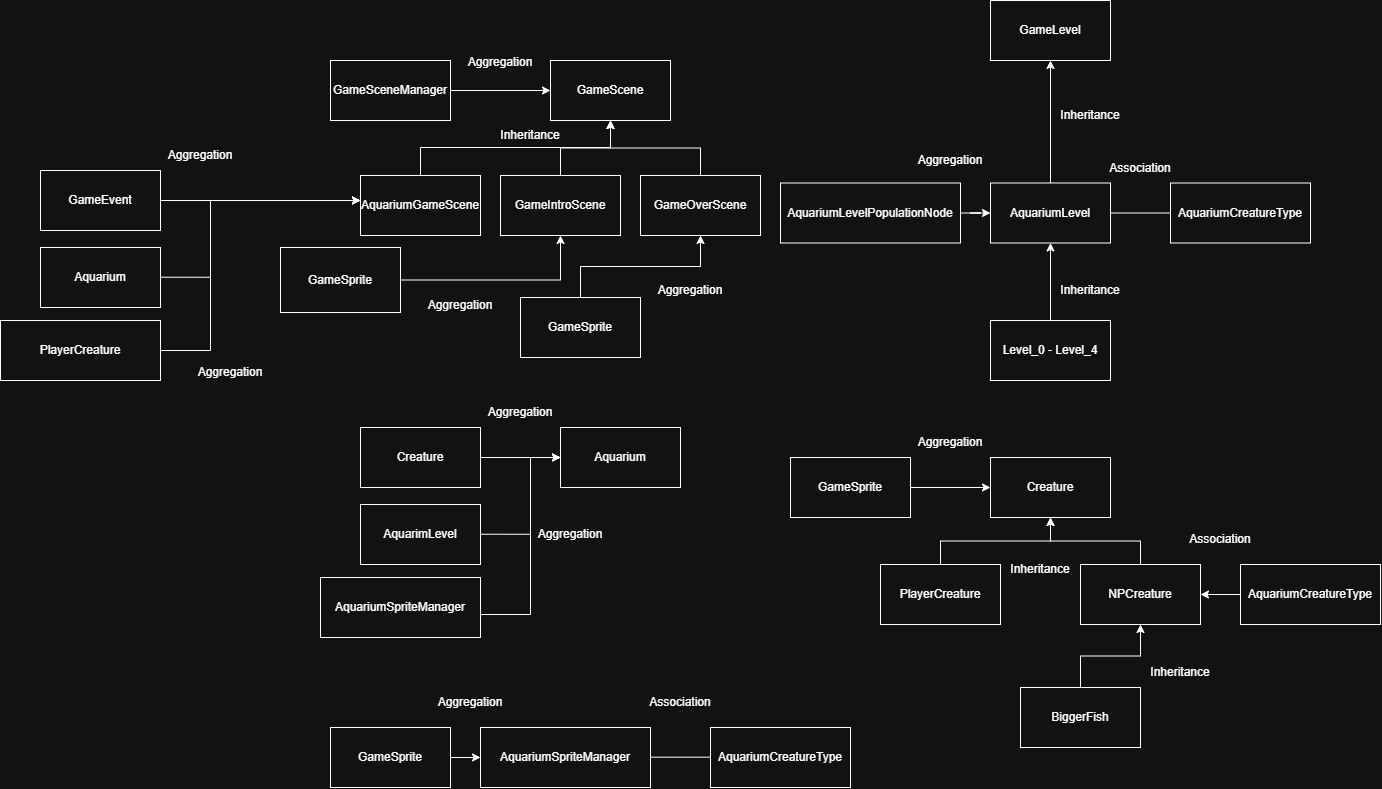

The diagram above was exported from draw.io. Its source (the exported page's mxGraphModel, read from the mxfile embedded in the PNG):
<mxGraphModel dx="1960" dy="1940" grid="1" gridSize="10" guides="1" tooltips="1" connect="1" arrows="1" fold="1" page="1" pageScale="1" pageWidth="1400" pageHeight="850" math="0" shadow="0">
  <root>
    <mxCell id="0" />
    <mxCell id="1" parent="0" />
    <mxCell id="FEfYby3n2whuPbEl0OEt-3" value="" style="edgeStyle=orthogonalEdgeStyle;rounded=0;orthogonalLoop=1;jettySize=auto;html=1;" edge="1" parent="1" source="FEfYby3n2whuPbEl0OEt-2" target="PrtOgCaZjGoSK6JZVjuC-31">
      <mxGeometry relative="1" as="geometry" />
    </mxCell>
    <mxCell id="KwP6kvsa3Xy5zm59tp5B-3" value="" style="edgeStyle=orthogonalEdgeStyle;rounded=0;orthogonalLoop=1;jettySize=auto;html=1;" parent="1" source="KwP6kvsa3Xy5zm59tp5B-1" target="KwP6kvsa3Xy5zm59tp5B-2" edge="1">
      <mxGeometry relative="1" as="geometry" />
    </mxCell>
    <mxCell id="KwP6kvsa3Xy5zm59tp5B-1" value="AquariumLevel" style="rounded=0;whiteSpace=wrap;html=1;" parent="1" vertex="1">
      <mxGeometry x="1000" y="192.5" width="120" height="60" as="geometry" />
    </mxCell>
    <mxCell id="KwP6kvsa3Xy5zm59tp5B-2" value="GameLevel" style="rounded=0;whiteSpace=wrap;html=1;" parent="1" vertex="1">
      <mxGeometry x="1000" y="10" width="120" height="60" as="geometry" />
    </mxCell>
    <mxCell id="kHwWiwFQxXPoiLlVa429-1" value="Inheritance" style="text;html=1;whiteSpace=wrap;strokeColor=none;fillColor=none;align=center;verticalAlign=middle;rounded=0;" parent="1" vertex="1">
      <mxGeometry x="1070" y="110" width="60" height="30" as="geometry" />
    </mxCell>
    <mxCell id="kHwWiwFQxXPoiLlVa429-3" value="" style="edgeStyle=orthogonalEdgeStyle;rounded=0;orthogonalLoop=1;jettySize=auto;html=1;" parent="1" source="kHwWiwFQxXPoiLlVa429-2" target="KwP6kvsa3Xy5zm59tp5B-1" edge="1">
      <mxGeometry relative="1" as="geometry" />
    </mxCell>
    <mxCell id="kHwWiwFQxXPoiLlVa429-2" value="Level_0 - Level_4" style="rounded=0;whiteSpace=wrap;html=1;" parent="1" vertex="1">
      <mxGeometry x="1000" y="330" width="120" height="60" as="geometry" />
    </mxCell>
    <mxCell id="kHwWiwFQxXPoiLlVa429-9" value="Inheritance" style="text;html=1;whiteSpace=wrap;strokeColor=none;fillColor=none;align=center;verticalAlign=middle;rounded=0;" parent="1" vertex="1">
      <mxGeometry x="1070" y="285" width="60" height="30" as="geometry" />
    </mxCell>
    <mxCell id="kHwWiwFQxXPoiLlVa429-22" style="edgeStyle=orthogonalEdgeStyle;rounded=0;orthogonalLoop=1;jettySize=auto;html=1;exitX=1;exitY=0.5;exitDx=0;exitDy=0;" parent="1" source="LPXRHG6kteKOEkyw7UNl-12" target="KwP6kvsa3Xy5zm59tp5B-1" edge="1">
      <mxGeometry relative="1" as="geometry">
        <mxPoint x="950" y="260" as="sourcePoint" />
      </mxGeometry>
    </mxCell>
    <mxCell id="kHwWiwFQxXPoiLlVa429-23" value="Aggregation" style="text;html=1;whiteSpace=wrap;strokeColor=none;fillColor=none;align=center;verticalAlign=middle;rounded=0;" parent="1" vertex="1">
      <mxGeometry x="930" y="155" width="60" height="30" as="geometry" />
    </mxCell>
    <mxCell id="PrtOgCaZjGoSK6JZVjuC-22" value="" style="edgeStyle=orthogonalEdgeStyle;rounded=0;orthogonalLoop=1;jettySize=auto;html=1;" parent="1" source="PrtOgCaZjGoSK6JZVjuC-21" target="PrtOgCaZjGoSK6JZVjuC-1" edge="1">
      <mxGeometry relative="1" as="geometry" />
    </mxCell>
    <mxCell id="PrtOgCaZjGoSK6JZVjuC-1" value="Creature" style="rounded=0;whiteSpace=wrap;html=1;" parent="1" vertex="1">
      <mxGeometry x="1000" y="467" width="120" height="60" as="geometry" />
    </mxCell>
    <mxCell id="PrtOgCaZjGoSK6JZVjuC-3" value="" style="edgeStyle=orthogonalEdgeStyle;rounded=0;orthogonalLoop=1;jettySize=auto;html=1;" parent="1" source="PrtOgCaZjGoSK6JZVjuC-2" target="PrtOgCaZjGoSK6JZVjuC-1" edge="1">
      <mxGeometry relative="1" as="geometry" />
    </mxCell>
    <mxCell id="PrtOgCaZjGoSK6JZVjuC-2" value="PlayerCreature" style="rounded=0;whiteSpace=wrap;html=1;" parent="1" vertex="1">
      <mxGeometry x="890" y="574" width="120" height="60" as="geometry" />
    </mxCell>
    <mxCell id="FEfYby3n2whuPbEl0OEt-8" value="" style="edgeStyle=orthogonalEdgeStyle;rounded=0;orthogonalLoop=1;jettySize=auto;html=1;" edge="1" parent="1" source="PrtOgCaZjGoSK6JZVjuC-5" target="PrtOgCaZjGoSK6JZVjuC-1">
      <mxGeometry relative="1" as="geometry" />
    </mxCell>
    <mxCell id="FEfYby3n2whuPbEl0OEt-10" value="" style="edgeStyle=orthogonalEdgeStyle;rounded=0;orthogonalLoop=1;jettySize=auto;html=1;" edge="1" parent="1" source="FEfYby3n2whuPbEl0OEt-9" target="PrtOgCaZjGoSK6JZVjuC-5">
      <mxGeometry relative="1" as="geometry" />
    </mxCell>
    <mxCell id="PrtOgCaZjGoSK6JZVjuC-5" value="NPCreature" style="rounded=0;whiteSpace=wrap;html=1;" parent="1" vertex="1">
      <mxGeometry x="1090" y="574" width="120" height="60" as="geometry" />
    </mxCell>
    <mxCell id="PrtOgCaZjGoSK6JZVjuC-7" value="Inheritance" style="text;html=1;whiteSpace=wrap;strokeColor=none;fillColor=none;align=center;verticalAlign=middle;rounded=0;" parent="1" vertex="1">
      <mxGeometry x="1020" y="564" width="60" height="30" as="geometry" />
    </mxCell>
    <mxCell id="PrtOgCaZjGoSK6JZVjuC-21" value="GameSprite" style="whiteSpace=wrap;html=1;rounded=0;" parent="1" vertex="1">
      <mxGeometry x="800" y="467" width="120" height="60" as="geometry" />
    </mxCell>
    <mxCell id="PrtOgCaZjGoSK6JZVjuC-23" value="Aggregation" style="text;html=1;whiteSpace=wrap;strokeColor=none;fillColor=none;align=center;verticalAlign=middle;rounded=0;" parent="1" vertex="1">
      <mxGeometry x="930" y="437" width="60" height="30" as="geometry" />
    </mxCell>
    <mxCell id="PrtOgCaZjGoSK6JZVjuC-24" value="GameScene" style="rounded=0;whiteSpace=wrap;html=1;" parent="1" vertex="1">
      <mxGeometry x="560" y="70" width="120" height="60" as="geometry" />
    </mxCell>
    <mxCell id="PrtOgCaZjGoSK6JZVjuC-26" value="" style="edgeStyle=orthogonalEdgeStyle;rounded=0;orthogonalLoop=1;jettySize=auto;html=1;" parent="1" source="PrtOgCaZjGoSK6JZVjuC-25" target="PrtOgCaZjGoSK6JZVjuC-24" edge="1">
      <mxGeometry relative="1" as="geometry" />
    </mxCell>
    <mxCell id="PrtOgCaZjGoSK6JZVjuC-29" value="" style="edgeStyle=orthogonalEdgeStyle;rounded=0;orthogonalLoop=1;jettySize=auto;html=1;" parent="1" source="PrtOgCaZjGoSK6JZVjuC-28" target="PrtOgCaZjGoSK6JZVjuC-25" edge="1">
      <mxGeometry relative="1" as="geometry" />
    </mxCell>
    <mxCell id="PrtOgCaZjGoSK6JZVjuC-25" value="GameIntroScene" style="rounded=0;whiteSpace=wrap;html=1;" parent="1" vertex="1">
      <mxGeometry x="510" y="185" width="120" height="60" as="geometry" />
    </mxCell>
    <mxCell id="PrtOgCaZjGoSK6JZVjuC-27" value="Inheritance" style="text;html=1;whiteSpace=wrap;strokeColor=none;fillColor=none;align=center;verticalAlign=middle;rounded=0;" parent="1" vertex="1">
      <mxGeometry x="510" y="130" width="60" height="30" as="geometry" />
    </mxCell>
    <mxCell id="PrtOgCaZjGoSK6JZVjuC-28" value="GameSprite" style="whiteSpace=wrap;html=1;rounded=0;" parent="1" vertex="1">
      <mxGeometry x="290" y="257" width="120" height="65" as="geometry" />
    </mxCell>
    <mxCell id="FEfYby3n2whuPbEl0OEt-1" value="" style="edgeStyle=orthogonalEdgeStyle;rounded=0;orthogonalLoop=1;jettySize=auto;html=1;" edge="1" parent="1" source="PrtOgCaZjGoSK6JZVjuC-31" target="PrtOgCaZjGoSK6JZVjuC-24">
      <mxGeometry relative="1" as="geometry" />
    </mxCell>
    <mxCell id="PrtOgCaZjGoSK6JZVjuC-31" value="GameOverScene" style="rounded=0;whiteSpace=wrap;html=1;" parent="1" vertex="1">
      <mxGeometry x="650" y="185" width="120" height="60" as="geometry" />
    </mxCell>
    <mxCell id="PrtOgCaZjGoSK6JZVjuC-57" value="" style="edgeStyle=orthogonalEdgeStyle;rounded=0;orthogonalLoop=1;jettySize=auto;html=1;" parent="1" source="PrtOgCaZjGoSK6JZVjuC-36" target="PrtOgCaZjGoSK6JZVjuC-24" edge="1">
      <mxGeometry relative="1" as="geometry" />
    </mxCell>
    <mxCell id="PrtOgCaZjGoSK6JZVjuC-36" value="GameSceneManager" style="rounded=0;whiteSpace=wrap;html=1;" parent="1" vertex="1">
      <mxGeometry x="340" y="70" width="120" height="60" as="geometry" />
    </mxCell>
    <mxCell id="PrtOgCaZjGoSK6JZVjuC-58" value="Aggregation" style="text;html=1;whiteSpace=wrap;strokeColor=none;fillColor=none;align=center;verticalAlign=middle;rounded=0;" parent="1" vertex="1">
      <mxGeometry x="480" y="57" width="60" height="30" as="geometry" />
    </mxCell>
    <mxCell id="LPXRHG6kteKOEkyw7UNl-3" value="" style="edgeStyle=orthogonalEdgeStyle;rounded=0;orthogonalLoop=1;jettySize=auto;html=1;" parent="1" source="LPXRHG6kteKOEkyw7UNl-2" target="PrtOgCaZjGoSK6JZVjuC-5" edge="1">
      <mxGeometry relative="1" as="geometry" />
    </mxCell>
    <mxCell id="LPXRHG6kteKOEkyw7UNl-2" value="BiggerFish" style="rounded=0;whiteSpace=wrap;html=1;" parent="1" vertex="1">
      <mxGeometry x="1030" y="697" width="120" height="60" as="geometry" />
    </mxCell>
    <mxCell id="LPXRHG6kteKOEkyw7UNl-4" value="Inheritance" style="text;html=1;whiteSpace=wrap;strokeColor=none;fillColor=none;align=center;verticalAlign=middle;rounded=0;" parent="1" vertex="1">
      <mxGeometry x="1160" y="667" width="60" height="30" as="geometry" />
    </mxCell>
    <mxCell id="LPXRHG6kteKOEkyw7UNl-11" value="Association" style="text;html=1;whiteSpace=wrap;strokeColor=none;fillColor=none;align=center;verticalAlign=middle;rounded=0;" parent="1" vertex="1">
      <mxGeometry x="1120" y="162.5" width="60" height="30" as="geometry" />
    </mxCell>
    <mxCell id="LPXRHG6kteKOEkyw7UNl-12" value="AquariumLevelPopulationNode" style="rounded=0;whiteSpace=wrap;html=1;" parent="1" vertex="1">
      <mxGeometry x="790" y="192.5" width="180" height="60" as="geometry" />
    </mxCell>
    <mxCell id="LPXRHG6kteKOEkyw7UNl-13" value="AquariumCreatureType" style="rounded=0;whiteSpace=wrap;html=1;" parent="1" vertex="1">
      <mxGeometry x="1180" y="192.5" width="140" height="60" as="geometry" />
    </mxCell>
    <mxCell id="LPXRHG6kteKOEkyw7UNl-14" value="" style="endArrow=none;html=1;rounded=0;exitX=1;exitY=0.5;exitDx=0;exitDy=0;entryX=0;entryY=0.5;entryDx=0;entryDy=0;" parent="1" source="KwP6kvsa3Xy5zm59tp5B-1" target="LPXRHG6kteKOEkyw7UNl-13" edge="1">
      <mxGeometry width="50" height="50" relative="1" as="geometry">
        <mxPoint x="1120" y="285.5" as="sourcePoint" />
        <mxPoint x="1180" y="277.5" as="targetPoint" />
      </mxGeometry>
    </mxCell>
    <mxCell id="LPXRHG6kteKOEkyw7UNl-22" value="" style="edgeStyle=orthogonalEdgeStyle;rounded=0;orthogonalLoop=1;jettySize=auto;html=1;" parent="1" source="LPXRHG6kteKOEkyw7UNl-21" target="LPXRHG6kteKOEkyw7UNl-20" edge="1">
      <mxGeometry relative="1" as="geometry" />
    </mxCell>
    <mxCell id="LPXRHG6kteKOEkyw7UNl-20" value="Aquarium" style="rounded=0;whiteSpace=wrap;html=1;" parent="1" vertex="1">
      <mxGeometry x="570" y="437" width="120" height="60" as="geometry" />
    </mxCell>
    <mxCell id="LPXRHG6kteKOEkyw7UNl-21" value="Creature" style="whiteSpace=wrap;html=1;rounded=0;" parent="1" vertex="1">
      <mxGeometry x="370" y="437" width="120" height="60" as="geometry" />
    </mxCell>
    <mxCell id="LPXRHG6kteKOEkyw7UNl-24" value="AquarimLevel" style="whiteSpace=wrap;html=1;rounded=0;" parent="1" vertex="1">
      <mxGeometry x="370" y="514" width="120" height="60" as="geometry" />
    </mxCell>
    <mxCell id="LPXRHG6kteKOEkyw7UNl-25" value="" style="edgeStyle=orthogonalEdgeStyle;rounded=0;orthogonalLoop=1;jettySize=auto;html=1;exitX=0;exitY=0.5;exitDx=0;exitDy=0;entryX=0;entryY=0.5;entryDx=0;entryDy=0;" parent="1" edge="1" target="LPXRHG6kteKOEkyw7UNl-20">
      <mxGeometry relative="1" as="geometry">
        <mxPoint x="490" y="543.72" as="sourcePoint" />
        <mxPoint x="570" y="543.72" as="targetPoint" />
        <Array as="points">
          <mxPoint x="540" y="544" />
          <mxPoint x="540" y="467" />
        </Array>
      </mxGeometry>
    </mxCell>
    <mxCell id="LPXRHG6kteKOEkyw7UNl-26" value="AquariumSpriteManager" style="whiteSpace=wrap;html=1;rounded=0;" parent="1" vertex="1">
      <mxGeometry x="330" y="587" width="160" height="60" as="geometry" />
    </mxCell>
    <mxCell id="LPXRHG6kteKOEkyw7UNl-27" value="" style="edgeStyle=orthogonalEdgeStyle;rounded=0;orthogonalLoop=1;jettySize=auto;html=1;entryX=0;entryY=0.5;entryDx=0;entryDy=0;exitX=1;exitY=0.617;exitDx=0;exitDy=0;exitPerimeter=0;" parent="1" target="LPXRHG6kteKOEkyw7UNl-20" edge="1" source="LPXRHG6kteKOEkyw7UNl-26">
      <mxGeometry relative="1" as="geometry">
        <mxPoint x="510" y="618.72" as="sourcePoint" />
        <mxPoint x="540" y="474" as="targetPoint" />
        <Array as="points">
          <mxPoint x="540" y="624" />
          <mxPoint x="540" y="467" />
        </Array>
      </mxGeometry>
    </mxCell>
    <mxCell id="LPXRHG6kteKOEkyw7UNl-28" value="Aggregation" style="text;html=1;whiteSpace=wrap;strokeColor=none;fillColor=none;align=center;verticalAlign=middle;rounded=0;" parent="1" vertex="1">
      <mxGeometry x="500" y="407" width="60" height="30" as="geometry" />
    </mxCell>
    <mxCell id="LPXRHG6kteKOEkyw7UNl-29" value="Aggregation" style="text;html=1;whiteSpace=wrap;strokeColor=none;fillColor=none;align=center;verticalAlign=middle;rounded=0;" parent="1" vertex="1">
      <mxGeometry x="440" y="300" width="60" height="30" as="geometry" />
    </mxCell>
    <mxCell id="LPXRHG6kteKOEkyw7UNl-30" value="Aggregation" style="text;html=1;whiteSpace=wrap;strokeColor=none;fillColor=none;align=center;verticalAlign=middle;rounded=0;" parent="1" vertex="1">
      <mxGeometry x="550" y="529" width="60" height="30" as="geometry" />
    </mxCell>
    <mxCell id="LPXRHG6kteKOEkyw7UNl-33" value="" style="edgeStyle=orthogonalEdgeStyle;rounded=0;orthogonalLoop=1;jettySize=auto;html=1;" parent="1" source="LPXRHG6kteKOEkyw7UNl-32" target="LPXRHG6kteKOEkyw7UNl-31" edge="1">
      <mxGeometry relative="1" as="geometry" />
    </mxCell>
    <mxCell id="LPXRHG6kteKOEkyw7UNl-31" value="AquariumSpriteManager" style="rounded=0;whiteSpace=wrap;html=1;" parent="1" vertex="1">
      <mxGeometry x="490" y="737" width="170" height="60" as="geometry" />
    </mxCell>
    <mxCell id="LPXRHG6kteKOEkyw7UNl-32" value="GameSprite" style="whiteSpace=wrap;html=1;rounded=0;" parent="1" vertex="1">
      <mxGeometry x="340" y="737" width="120" height="60" as="geometry" />
    </mxCell>
    <mxCell id="LPXRHG6kteKOEkyw7UNl-34" value="Aggregation" style="text;html=1;whiteSpace=wrap;strokeColor=none;fillColor=none;align=center;verticalAlign=middle;rounded=0;" parent="1" vertex="1">
      <mxGeometry x="450" y="697" width="60" height="30" as="geometry" />
    </mxCell>
    <mxCell id="LPXRHG6kteKOEkyw7UNl-35" value="" style="endArrow=none;html=1;rounded=0;exitX=1;exitY=0.5;exitDx=0;exitDy=0;entryX=0;entryY=0.5;entryDx=0;entryDy=0;" parent="1" edge="1">
      <mxGeometry width="50" height="50" relative="1" as="geometry">
        <mxPoint x="660" y="766.67" as="sourcePoint" />
        <mxPoint x="720" y="766.67" as="targetPoint" />
      </mxGeometry>
    </mxCell>
    <mxCell id="LPXRHG6kteKOEkyw7UNl-36" value="AquariumCreatureType" style="rounded=0;whiteSpace=wrap;html=1;" parent="1" vertex="1">
      <mxGeometry x="720" y="737" width="140" height="60" as="geometry" />
    </mxCell>
    <mxCell id="LPXRHG6kteKOEkyw7UNl-37" value="Association" style="text;html=1;whiteSpace=wrap;strokeColor=none;fillColor=none;align=center;verticalAlign=middle;rounded=0;" parent="1" vertex="1">
      <mxGeometry x="660" y="697" width="60" height="30" as="geometry" />
    </mxCell>
    <mxCell id="FEfYby3n2whuPbEl0OEt-2" value="GameSprite" style="whiteSpace=wrap;html=1;rounded=0;" vertex="1" parent="1">
      <mxGeometry x="530" y="307" width="120" height="60" as="geometry" />
    </mxCell>
    <mxCell id="FEfYby3n2whuPbEl0OEt-4" value="Aggregation" style="text;html=1;whiteSpace=wrap;strokeColor=none;fillColor=none;align=center;verticalAlign=middle;rounded=0;" vertex="1" parent="1">
      <mxGeometry x="670" y="285" width="60" height="30" as="geometry" />
    </mxCell>
    <mxCell id="FEfYby3n2whuPbEl0OEt-9" value="AquariumCreatureType" style="whiteSpace=wrap;html=1;rounded=0;" vertex="1" parent="1">
      <mxGeometry x="1250" y="574" width="140" height="60" as="geometry" />
    </mxCell>
    <mxCell id="FEfYby3n2whuPbEl0OEt-11" value="Association" style="text;html=1;whiteSpace=wrap;strokeColor=none;fillColor=none;align=center;verticalAlign=middle;rounded=0;" vertex="1" parent="1">
      <mxGeometry x="1200" y="534" width="60" height="30" as="geometry" />
    </mxCell>
    <mxCell id="FEfYby3n2whuPbEl0OEt-13" value="" style="edgeStyle=orthogonalEdgeStyle;rounded=0;orthogonalLoop=1;jettySize=auto;html=1;entryX=0.5;entryY=1;entryDx=0;entryDy=0;" edge="1" parent="1" source="FEfYby3n2whuPbEl0OEt-12" target="PrtOgCaZjGoSK6JZVjuC-24">
      <mxGeometry relative="1" as="geometry">
        <Array as="points">
          <mxPoint x="430" y="157" />
          <mxPoint x="620" y="157" />
        </Array>
      </mxGeometry>
    </mxCell>
    <mxCell id="FEfYby3n2whuPbEl0OEt-12" value="AquariumGameScene" style="rounded=0;whiteSpace=wrap;html=1;" vertex="1" parent="1">
      <mxGeometry x="370" y="185" width="120" height="60" as="geometry" />
    </mxCell>
    <mxCell id="FEfYby3n2whuPbEl0OEt-14" value="" style="edgeStyle=orthogonalEdgeStyle;rounded=0;orthogonalLoop=1;jettySize=auto;html=1;" edge="1" parent="1" source="FEfYby3n2whuPbEl0OEt-15">
      <mxGeometry relative="1" as="geometry">
        <mxPoint x="370" y="210" as="targetPoint" />
      </mxGeometry>
    </mxCell>
    <mxCell id="FEfYby3n2whuPbEl0OEt-15" value="GameEvent" style="whiteSpace=wrap;html=1;rounded=0;" vertex="1" parent="1">
      <mxGeometry x="50" y="180" width="120" height="60" as="geometry" />
    </mxCell>
    <mxCell id="FEfYby3n2whuPbEl0OEt-16" value="Aquarium" style="whiteSpace=wrap;html=1;rounded=0;" vertex="1" parent="1">
      <mxGeometry x="50" y="257" width="120" height="60" as="geometry" />
    </mxCell>
    <mxCell id="FEfYby3n2whuPbEl0OEt-17" value="" style="edgeStyle=orthogonalEdgeStyle;rounded=0;orthogonalLoop=1;jettySize=auto;html=1;exitX=0;exitY=0.5;exitDx=0;exitDy=0;entryX=0;entryY=0.417;entryDx=0;entryDy=0;entryPerimeter=0;" edge="1" parent="1" target="FEfYby3n2whuPbEl0OEt-12">
      <mxGeometry relative="1" as="geometry">
        <mxPoint x="170" y="286.72" as="sourcePoint" />
        <mxPoint x="250" y="210" as="targetPoint" />
        <Array as="points">
          <mxPoint x="220" y="287" />
          <mxPoint x="220" y="210" />
        </Array>
      </mxGeometry>
    </mxCell>
    <mxCell id="FEfYby3n2whuPbEl0OEt-22" style="edgeStyle=orthogonalEdgeStyle;rounded=0;orthogonalLoop=1;jettySize=auto;html=1;" edge="1" parent="1" source="FEfYby3n2whuPbEl0OEt-18">
      <mxGeometry relative="1" as="geometry">
        <mxPoint x="370" y="210" as="targetPoint" />
        <Array as="points">
          <mxPoint x="220" y="360" />
          <mxPoint x="220" y="210" />
        </Array>
      </mxGeometry>
    </mxCell>
    <mxCell id="FEfYby3n2whuPbEl0OEt-18" value="PlayerCreature" style="whiteSpace=wrap;html=1;rounded=0;" vertex="1" parent="1">
      <mxGeometry x="10" y="330" width="160" height="60" as="geometry" />
    </mxCell>
    <mxCell id="FEfYby3n2whuPbEl0OEt-20" value="Aggregation" style="text;html=1;whiteSpace=wrap;strokeColor=none;fillColor=none;align=center;verticalAlign=middle;rounded=0;" vertex="1" parent="1">
      <mxGeometry x="180" y="150" width="60" height="30" as="geometry" />
    </mxCell>
    <mxCell id="FEfYby3n2whuPbEl0OEt-21" value="Aggregation" style="text;html=1;whiteSpace=wrap;strokeColor=none;fillColor=none;align=center;verticalAlign=middle;rounded=0;" vertex="1" parent="1">
      <mxGeometry x="210" y="367" width="60" height="30" as="geometry" />
    </mxCell>
  </root>
</mxGraphModel>